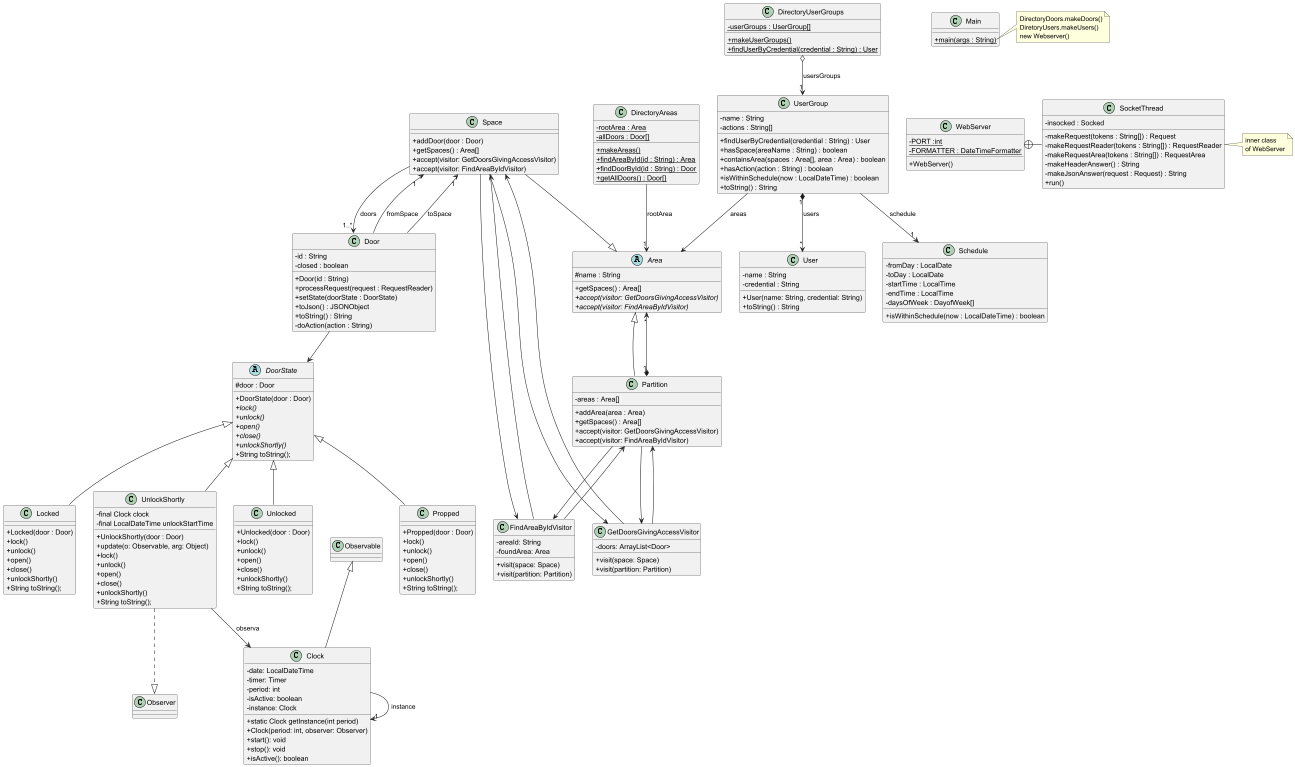

The diagram above was rendered by PlantUML. Its source (embedded in the PNG):
@startuml
'https://plantuml.com/class-diagram
skinparam classAttributeIconSize 0

class WebServer {
- {static} PORT :int
- {static} FORMATTER : DateTimeFormatter
+ WebServer()
}

class SocketThread {
- insocked : Socked
- makeRequest(tokens : String[]) : Request
- makeRequestReader(tokens : String[]) : RequestReader
- makeRequestArea(tokens : String[]) : RequestArea
- makeHeaderAnswer() : String
- makeJsonAnswer(request : Request) : String
+ run()
}

WebServer +-right- SocketThread

note right of SocketThread
inner class
of WebServer
end note

'class DirectoryDoors {
'- {static} allDoors : Door[]
'+ {static} makeDoors()
'+ {static} findDoorById(id : String) : Door
'+ {static} getAllDoors() : Door[]
'}



class DirectoryUserGroups {
- {static} userGroups : UserGroup[]
+ {static} makeUserGroups()
+ {static} findUserByCredential(credential : String) : User
}

DirectoryUserGroups o--> "1" UserGroup : "usersGroups"

class UserGroup {
-name : String
-actions : String[]
+findUserByCredential(credential : String) : User
+hasSpace(areaName : String) : boolean
+containsArea(spaces : Area[], area : Area) : boolean
+hasAction(action : String) : boolean
+isWithinSchedule(now : LocalDateTime) : boolean
+toString() : String
}

UserGroup"1"*-->"*" User : "users"
UserGroup-->Area : "areas"
UserGroup--> "1"Schedule : "schedule"

class Door {
- id : String
- closed : boolean
+ Door(id : String)
+ processRequest(request : RequestReader)
+ setState(doorState : DoorState)
+ toJson() : JSONObject
+ toString() : String
'+ isClosed() :boolean
'+ setClosed(b : boolean)
'+ getStateName() : String
- doAction(action : String)
}

Door-up-> "1" Space :"fromSpace"
Door-up-> "1" Space : "toSpace"
Door-->DoorState

abstract class DoorState{
# door : Door
+DoorState(door : Door)
+ {abstract} lock()
+ {abstract} unlock()
+ {abstract} open()
+ {abstract} close()
+ {abstract} unlockShortly()
+String toString();
}

class Locked extends DoorState{
+Locked(door : Door)
+lock()
+unlock()
+open()
+close()
+unlockShortly()
+String toString();
}

class Unlocked extends DoorState{
+Unlocked(door : Door)
+lock()
+unlock()
+open()
+close()
+unlockShortly()
+String toString();
}

class Propped extends DoorState{
+Propped(door : Door)
+lock()
+unlock()
+open()
+close()
+unlockShortly()
+String toString();
}

class UnlockShortly extends DoorState{
- final Clock clock
- final LocalDateTime unlockStartTime
+UnlockShortly(door : Door)
+update(o: Observable, arg: Object)
+lock()
+unlock()
+open()
+close()
+unlockShortly()
+String toString();
}
UnlockShortly ..|> Observer

class Observer

class Clock extends Observable{
- date: LocalDateTime
- timer: Timer
- period: int
- isActive: boolean
- instance: Clock
+ static Clock getInstance(int period)
+Clock(period: int, observer: Observer)
+ start(): void
+ stop(): void
+ isActive(): boolean
}
UnlockShortly --> Clock : observa
Clock-->"1" Clock : instance

class Space extends Area {
+addDoor(door : Door)
'+getDoorsGivingAccess() : Door[]
'+findAreaById(id : String) : Area
+getSpaces() : Area[]
+accept(visitor: GetDoorsGivingAccessVisitor)
+accept(visitor: FindAreaByIdVisitor)
}

Space--> "1..*" Door : "doors"

abstract class Area {
#name : String
'+getDoorsGivingAccess() : Door[]
'+findAreaById(id : String) : Area
+getSpaces() : Area[]
+accept(visitor: GetDoorsGivingAccessVisitor) {abstract}
+accept(visitor: FindAreaByIdVisitor) {abstract}
}

class DirectoryAreas {
-{static} rootArea : Area
-{static} allDoors : Door[]
+{static} makeAreas()
+{static} findAreaById(id : String) : Area
+{static} findDoorById(id : String) : Door
+{static} getAllDoors() : Door[]
}

DirectoryAreas --> "1" Area : "rootArea"

class Partition extends Area {
-areas : Area[]
+addArea(area : Area)
'+getDoorsGivingAccess() : Door[]
'+findAreaById(id : String) : Area
+getSpaces() : Area[]
+accept(visitor: GetDoorsGivingAccessVisitor)
+accept(visitor: FindAreaByIdVisitor)
}

Partition"1"*-->"*"Area

class Schedule {
-fromDay : LocalDate
-toDay : LocalDate
-startTime : LocalTime
-endTime : LocalTime
-daysOfWeek : DayofWeek[]
+isWithinSchedule(now : LocalDateTime) : boolean
}

class User {
- name : String
- credential : String
+ User(name: String, credential: String)
+ toString() : String
}

class FindAreaByIdVisitor {
- areaId: String
- foundArea: Area
+ visit(space: Space)
+ visit(partition: Partition)
}

class GetDoorsGivingAccessVisitor {
-doors: ArrayList<Door>
+visit(space: Space)
+visit(partition: Partition)
}

FindAreaByIdVisitor --> Partition
GetDoorsGivingAccessVisitor --> Partition
FindAreaByIdVisitor --> Space
GetDoorsGivingAccessVisitor --> Space
Space --> FindAreaByIdVisitor
Space --> GetDoorsGivingAccessVisitor
Partition --> FindAreaByIdVisitor
Partition --> GetDoorsGivingAccessVisitor


class Main {
+ {static} main(args : String)
}

note right of Main::main
DirectoryDoors.makeDoors()
DiretoryUsers.makeUsers()
new Webserver()
end note

Main -[hidden]down- WebServer
Space -[hidden]down- Area
Partition -[hidden]down- Area


'WebServer -[hidden]down- DirectoryDoors
'DirectoryDoors -[hidden]right- DirectoryUsers
@enduml